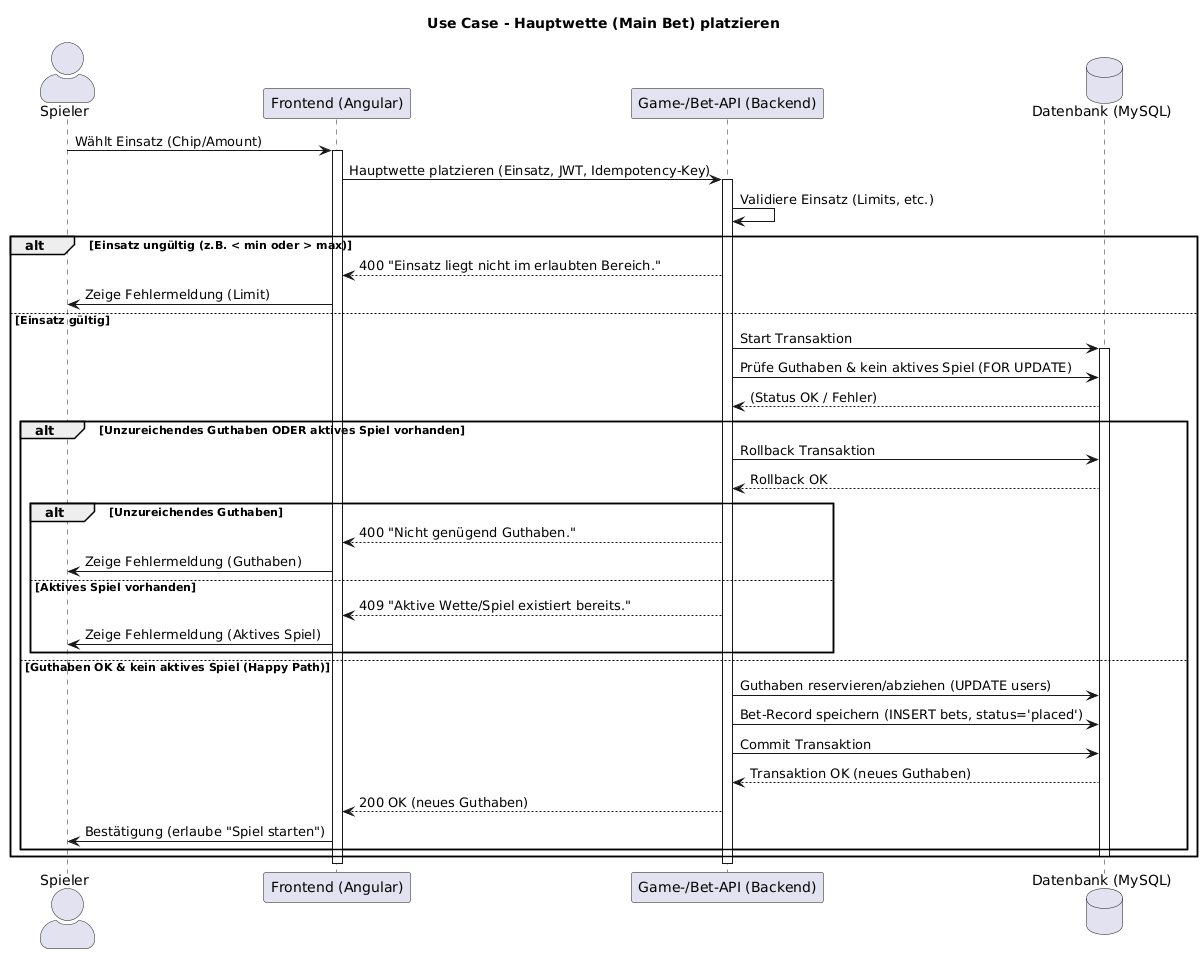

The diagram above was rendered by PlantUML. Its source (embedded in the PNG):
@startuml
' Titel: Sequenzdiagramm für Use Case - Hauptwette (Main Bet) platzieren
title Use Case - Hauptwette (Main Bet) platzieren

skinparam sequenceActorStyle awesome

actor "Spieler" as user
participant "Frontend (Angular)" as frontend
participant "Game-/Bet-API (Backend)" as backend
database "Datenbank (MySQL)" as db

user -> frontend: Wählt Einsatz (Chip/Amount)
activate frontend

frontend -> backend: Hauptwette platzieren (Einsatz, JWT, Idempotency-Key)
activate backend

backend -> backend: Validiere Einsatz (Limits, etc.)

alt Einsatz ungültig (z.B. < min oder > max)
backend --> frontend: 400 "Einsatz liegt nicht im erlaubten Bereich."
frontend -> user: Zeige Fehlermeldung (Limit)

else Einsatz gültig
' Atomare Transaktion (gemäß Special Requirements)
backend -> db: Start Transaktion
activate db

' Validierung (Guthaben, kein aktives Spiel)
backend -> db: Prüfe Guthaben & kein aktives Spiel (FOR UPDATE)
db --> backend: (Status OK / Fehler)

alt Unzureichendes Guthaben ODER aktives Spiel vorhanden
    backend -> db: Rollback Transaktion
    db --> backend: Rollback OK
    
    alt Unzureichendes Guthaben
         backend --> frontend: 400 "Nicht genügend Guthaben."
         frontend -> user: Zeige Fehlermeldung (Guthaben)
    else Aktives Spiel vorhanden
         backend --> frontend: 409 "Aktive Wette/Spiel existiert bereits."
         frontend -> user: Zeige Fehlermeldung (Aktives Spiel)
    end

else Guthaben OK & kein aktives Spiel (Happy Path)
    backend -> db: Guthaben reservieren/abziehen (UPDATE users)
    backend -> db: Bet-Record speichern (INSERT bets, status='placed')
    backend -> db: Commit Transaktion
    db --> backend: Transaktion OK (neues Guthaben)
    
    backend --> frontend: 200 OK (neues Guthaben)
    frontend -> user: Bestätigung (erlaube "Spiel starten")
end
deactivate db


end

deactivate backend
deactivate frontend
@enduml